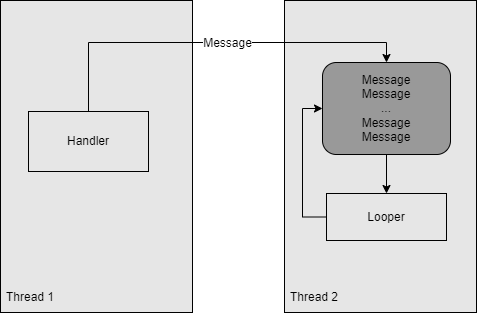

The diagram above was exported from draw.io. Its source (the exported page's mxGraphModel, read from the mxfile embedded in the PNG):
<mxGraphModel dx="460" dy="744" grid="0" gridSize="10" guides="1" tooltips="1" connect="1" arrows="1" fold="1" page="1" pageScale="1" pageWidth="827" pageHeight="1169" math="0" shadow="0">
  <root>
    <mxCell id="0" />
    <mxCell id="1" parent="0" />
    <mxCell id="UjTLWp43kCy6g_az-Qf--1" value="" style="rounded=0;whiteSpace=wrap;html=1;fillColor=#E6E6E6;" vertex="1" parent="1">
      <mxGeometry x="181" y="353" width="192" height="312" as="geometry" />
    </mxCell>
    <mxCell id="UjTLWp43kCy6g_az-Qf--2" value="Thread 1" style="text;html=1;strokeColor=none;fillColor=none;align=center;verticalAlign=middle;whiteSpace=wrap;rounded=0;" vertex="1" parent="1">
      <mxGeometry x="181" y="635" width="60" height="30" as="geometry" />
    </mxCell>
    <mxCell id="UjTLWp43kCy6g_az-Qf--3" value="Handler" style="rounded=0;whiteSpace=wrap;html=1;fillColor=#E6E6E6;" vertex="1" parent="1">
      <mxGeometry x="209" y="464" width="120" height="60" as="geometry" />
    </mxCell>
    <mxCell id="UjTLWp43kCy6g_az-Qf--4" value="" style="rounded=0;whiteSpace=wrap;html=1;fillColor=#E6E6E6;" vertex="1" parent="1">
      <mxGeometry x="465" y="353" width="192" height="312" as="geometry" />
    </mxCell>
    <mxCell id="UjTLWp43kCy6g_az-Qf--5" value="Thread 2" style="text;html=1;strokeColor=none;fillColor=none;align=center;verticalAlign=middle;whiteSpace=wrap;rounded=0;" vertex="1" parent="1">
      <mxGeometry x="465" y="635" width="60" height="30" as="geometry" />
    </mxCell>
    <mxCell id="UjTLWp43kCy6g_az-Qf--14" style="edgeStyle=orthogonalEdgeStyle;rounded=0;orthogonalLoop=1;jettySize=auto;html=1;exitX=0.5;exitY=0;exitDx=0;exitDy=0;entryX=0.5;entryY=0;entryDx=0;entryDy=0;startArrow=classic;startFill=1;endArrow=none;endFill=0;" edge="1" parent="1" source="UjTLWp43kCy6g_az-Qf--7" target="UjTLWp43kCy6g_az-Qf--3">
      <mxGeometry relative="1" as="geometry" />
    </mxCell>
    <mxCell id="UjTLWp43kCy6g_az-Qf--15" value="Message" style="edgeLabel;html=1;align=center;verticalAlign=middle;resizable=0;points=[];" vertex="1" connectable="0" parent="UjTLWp43kCy6g_az-Qf--14">
      <mxGeometry x="-0.0698" relative="1" as="geometry">
        <mxPoint as="offset" />
      </mxGeometry>
    </mxCell>
    <mxCell id="UjTLWp43kCy6g_az-Qf--7" value="Message&lt;br&gt;Message&lt;br&gt;...&lt;br&gt;Message&lt;br&gt;Message" style="rounded=1;whiteSpace=wrap;html=1;fillColor=#999999;" vertex="1" parent="1">
      <mxGeometry x="503" y="415" width="128" height="92" as="geometry" />
    </mxCell>
    <mxCell id="UjTLWp43kCy6g_az-Qf--11" style="edgeStyle=orthogonalEdgeStyle;rounded=0;orthogonalLoop=1;jettySize=auto;html=1;exitX=0;exitY=0.5;exitDx=0;exitDy=0;entryX=0;entryY=0.5;entryDx=0;entryDy=0;" edge="1" parent="1" source="UjTLWp43kCy6g_az-Qf--8" target="UjTLWp43kCy6g_az-Qf--7">
      <mxGeometry relative="1" as="geometry" />
    </mxCell>
    <mxCell id="UjTLWp43kCy6g_az-Qf--8" value="Looper" style="rounded=0;whiteSpace=wrap;html=1;fillColor=#E6E6E6;" vertex="1" parent="1">
      <mxGeometry x="507" y="546" width="120" height="47" as="geometry" />
    </mxCell>
    <mxCell id="UjTLWp43kCy6g_az-Qf--10" value="" style="endArrow=classic;html=1;rounded=0;entryX=0.5;entryY=0;entryDx=0;entryDy=0;exitX=0.5;exitY=1;exitDx=0;exitDy=0;" edge="1" parent="1" source="UjTLWp43kCy6g_az-Qf--7" target="UjTLWp43kCy6g_az-Qf--8">
      <mxGeometry width="50" height="50" relative="1" as="geometry">
        <mxPoint x="432" y="379" as="sourcePoint" />
        <mxPoint x="482" y="329" as="targetPoint" />
      </mxGeometry>
    </mxCell>
  </root>
</mxGraphModel>